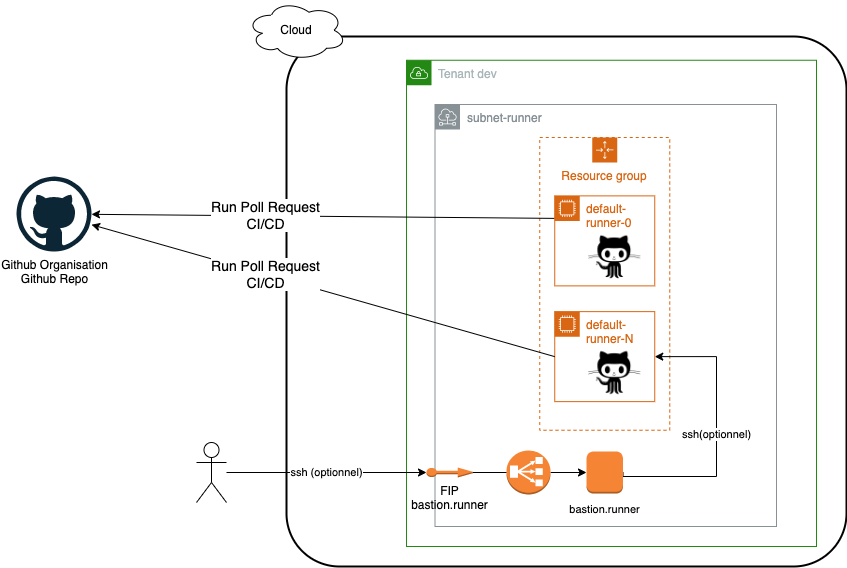

The diagram above was exported from draw.io. Its source (the exported page's mxGraphModel, read from the mxfile embedded in the PNG):
<mxGraphModel dx="2848" dy="489" grid="1" gridSize="10" guides="1" tooltips="1" connect="1" arrows="1" fold="1" page="1" pageScale="1" pageWidth="827" pageHeight="1169" math="0" shadow="0">
  <root>
    <mxCell id="0" />
    <mxCell id="1" parent="0" />
    <mxCell id="CObPlDhheVOCCZ0sfO5p-2" value="" style="rounded=1;arcSize=10;dashed=0;fillColor=none;gradientColor=none;strokeWidth=2;" parent="1" vertex="1">
      <mxGeometry x="-1140" y="1180" width="560" height="530" as="geometry" />
    </mxCell>
    <mxCell id="CObPlDhheVOCCZ0sfO5p-4" value="subnet-runner" style="sketch=0;outlineConnect=0;gradientColor=none;html=1;whiteSpace=wrap;fontSize=12;fontStyle=0;shape=mxgraph.aws4.group;grIcon=mxgraph.aws4.group_subnet;strokeColor=#879196;fillColor=none;verticalAlign=top;align=left;spacingLeft=30;fontColor=#879196;dashed=0;" parent="1" vertex="1">
      <mxGeometry x="-991.5" y="1248" width="341.5" height="422" as="geometry" />
    </mxCell>
    <mxCell id="CObPlDhheVOCCZ0sfO5p-5" value="Tenant dev" style="points=[[0,0],[0.25,0],[0.5,0],[0.75,0],[1,0],[1,0.25],[1,0.5],[1,0.75],[1,1],[0.75,1],[0.5,1],[0.25,1],[0,1],[0,0.75],[0,0.5],[0,0.25]];outlineConnect=0;gradientColor=none;html=1;whiteSpace=wrap;fontSize=12;fontStyle=0;container=1;pointerEvents=0;collapsible=0;recursiveResize=0;shape=mxgraph.aws4.group;grIcon=mxgraph.aws4.group_vpc;strokeColor=#248814;fillColor=none;verticalAlign=top;align=left;spacingLeft=30;fontColor=#AAB7B8;dashed=0;" parent="1" vertex="1">
      <mxGeometry x="-1020" y="1203.75" width="410" height="486.25" as="geometry" />
    </mxCell>
    <mxCell id="CObPlDhheVOCCZ0sfO5p-116" value="Resource group" style="points=[[0,0],[0.25,0],[0.5,0],[0.75,0],[1,0],[1,0.25],[1,0.5],[1,0.75],[1,1],[0.75,1],[0.5,1],[0.25,1],[0,1],[0,0.75],[0,0.5],[0,0.25]];outlineConnect=0;gradientColor=none;html=1;whiteSpace=wrap;fontSize=12;fontStyle=0;container=1;pointerEvents=0;collapsible=0;recursiveResize=0;shape=mxgraph.aws4.groupCenter;grIcon=mxgraph.aws4.group_auto_scaling_group;grStroke=1;strokeColor=#D86613;fillColor=none;verticalAlign=top;align=center;fontColor=#D86613;dashed=1;spacingTop=25;" parent="CObPlDhheVOCCZ0sfO5p-5" vertex="1">
      <mxGeometry x="133.25" y="77.25" width="130" height="292.75" as="geometry" />
    </mxCell>
    <mxCell id="kGCqYxnZtWFs3RiI_rRc-15" value="default-runner-N" style="points=[[0,0],[0.25,0],[0.5,0],[0.75,0],[1,0],[1,0.25],[1,0.5],[1,0.75],[1,1],[0.75,1],[0.5,1],[0.25,1],[0,1],[0,0.75],[0,0.5],[0,0.25]];outlineConnect=0;gradientColor=none;html=1;whiteSpace=wrap;fontSize=12;fontStyle=0;container=1;pointerEvents=0;collapsible=0;recursiveResize=0;shape=mxgraph.aws4.group;grIcon=mxgraph.aws4.group_ec2_instance_contents;strokeColor=#D86613;fillColor=none;verticalAlign=top;align=left;spacingLeft=30;fontColor=#D86613;dashed=0;" parent="CObPlDhheVOCCZ0sfO5p-116" vertex="1">
      <mxGeometry x="15" y="174.13" width="100" height="90" as="geometry" />
    </mxCell>
    <mxCell id="kGCqYxnZtWFs3RiI_rRc-16" value="" style="shape=image;html=1;verticalAlign=top;verticalLabelPosition=bottom;labelBackgroundColor=#ffffff;imageAspect=0;aspect=fixed;image=https://cdn1.iconfinder.com/data/icons/picons-social/57/github-128.png" parent="kGCqYxnZtWFs3RiI_rRc-15" vertex="1">
      <mxGeometry x="30" y="30" width="60" height="60" as="geometry" />
    </mxCell>
    <mxCell id="CObPlDhheVOCCZ0sfO5p-66" value="&lt;font style=&quot;font-size: 14px;&quot;&gt;Run Poll Request&lt;br&gt;CI/CD&lt;br&gt;&lt;/font&gt;" style="rounded=0;orthogonalLoop=1;jettySize=auto;html=1;exitX=0;exitY=0.25;exitDx=0;exitDy=0;" parent="1" source="kGCqYxnZtWFs3RiI_rRc-5" target="CObPlDhheVOCCZ0sfO5p-67" edge="1">
      <mxGeometry x="0.2489" relative="1" as="geometry">
        <mxPoint x="-1350" y="1700" as="targetPoint" />
        <mxPoint as="offset" />
        <mxPoint x="-779" y="1506.5" as="sourcePoint" />
      </mxGeometry>
    </mxCell>
    <mxCell id="CObPlDhheVOCCZ0sfO5p-67" value="Github Organisation&lt;br&gt;Github Repo" style="dashed=0;outlineConnect=0;html=1;align=center;labelPosition=center;verticalLabelPosition=bottom;verticalAlign=top;shape=mxgraph.weblogos.github" parent="1" vertex="1">
      <mxGeometry x="-1410" y="1320" width="75" height="75" as="geometry" />
    </mxCell>
    <mxCell id="CObPlDhheVOCCZ0sfO5p-120" value="Cloud" style="ellipse;shape=cloud;whiteSpace=wrap;html=1;align=center;" parent="1" vertex="1">
      <mxGeometry x="-1180" y="1143.75" width="100" height="60" as="geometry" />
    </mxCell>
    <mxCell id="kGCqYxnZtWFs3RiI_rRc-5" value="default-runner-0" style="points=[[0,0],[0.25,0],[0.5,0],[0.75,0],[1,0],[1,0.25],[1,0.5],[1,0.75],[1,1],[0.75,1],[0.5,1],[0.25,1],[0,1],[0,0.75],[0,0.5],[0,0.25]];outlineConnect=0;gradientColor=none;html=1;whiteSpace=wrap;fontSize=12;fontStyle=0;container=1;pointerEvents=0;collapsible=0;recursiveResize=0;shape=mxgraph.aws4.group;grIcon=mxgraph.aws4.group_ec2_instance_contents;strokeColor=#D86613;fillColor=none;verticalAlign=top;align=left;spacingLeft=30;fontColor=#D86613;dashed=0;" parent="1" vertex="1">
      <mxGeometry x="-871.75" y="1339.38" width="100" height="90" as="geometry" />
    </mxCell>
    <mxCell id="kGCqYxnZtWFs3RiI_rRc-6" value="" style="shape=image;html=1;verticalAlign=top;verticalLabelPosition=bottom;labelBackgroundColor=#ffffff;imageAspect=0;aspect=fixed;image=https://cdn1.iconfinder.com/data/icons/picons-social/57/github-128.png" parent="kGCqYxnZtWFs3RiI_rRc-5" vertex="1">
      <mxGeometry x="30" y="30" width="60" height="60" as="geometry" />
    </mxCell>
    <mxCell id="CObPlDhheVOCCZ0sfO5p-8" value="ssh(optionnel)" style="edgeStyle=orthogonalEdgeStyle;rounded=0;orthogonalLoop=1;jettySize=auto;html=1;exitX=1;exitY=0.5;exitDx=0;exitDy=0;exitPerimeter=0;entryX=1;entryY=0.5;entryDx=0;entryDy=0;" parent="1" source="CObPlDhheVOCCZ0sfO5p-17" target="kGCqYxnZtWFs3RiI_rRc-15" edge="1">
      <mxGeometry x="0.003" relative="1" as="geometry">
        <mxPoint x="-800" y="1530" as="targetPoint" />
        <Array as="points">
          <mxPoint x="-710" y="1620" />
          <mxPoint x="-710" y="1500" />
        </Array>
        <mxPoint as="offset" />
      </mxGeometry>
    </mxCell>
    <mxCell id="CObPlDhheVOCCZ0sfO5p-13" value="" style="rounded=0;orthogonalLoop=1;jettySize=auto;html=1;entryX=0;entryY=0.5;entryDx=0;entryDy=0;entryPerimeter=0;exitX=1;exitY=0.5;exitDx=0;exitDy=0;exitPerimeter=0;startArrow=none;" parent="1" source="CObPlDhheVOCCZ0sfO5p-118" target="CObPlDhheVOCCZ0sfO5p-17" edge="1">
      <mxGeometry relative="1" as="geometry">
        <mxPoint x="-960" y="1626.75" as="sourcePoint" />
        <mxPoint x="-951.5" y="1634.5" as="targetPoint" />
      </mxGeometry>
    </mxCell>
    <mxCell id="CObPlDhheVOCCZ0sfO5p-14" value="FIP&lt;br&gt;bastion.runner" style="outlineConnect=0;dashed=0;verticalLabelPosition=bottom;verticalAlign=top;align=center;html=1;shape=mxgraph.aws3.elastic_ip;fillColor=#F58534;gradientColor=none;rotation=0;" parent="1" vertex="1">
      <mxGeometry x="-1000" y="1611" width="46.5" height="10" as="geometry" />
    </mxCell>
    <mxCell id="CObPlDhheVOCCZ0sfO5p-17" value="&lt;font style=&quot;font-size: 11px;&quot;&gt;bastion.runner&lt;/font&gt;" style="outlineConnect=0;dashed=0;verticalLabelPosition=bottom;verticalAlign=top;align=center;html=1;shape=mxgraph.aws3.instance;fillColor=#F58534;gradientColor=none;fontSize=14;" parent="1" vertex="1">
      <mxGeometry x="-840" y="1595" width="36.5" height="42" as="geometry" />
    </mxCell>
    <mxCell id="CObPlDhheVOCCZ0sfO5p-118" value="" style="outlineConnect=0;dashed=0;verticalLabelPosition=bottom;verticalAlign=top;align=center;html=1;shape=mxgraph.aws3.classic_load_balancer;fillColor=#F58534;gradientColor=none;" parent="1" vertex="1">
      <mxGeometry x="-920" y="1594" width="44" height="44" as="geometry" />
    </mxCell>
    <mxCell id="CObPlDhheVOCCZ0sfO5p-119" value="" style="rounded=0;orthogonalLoop=1;jettySize=auto;html=1;entryX=0;entryY=0.5;entryDx=0;entryDy=0;entryPerimeter=0;exitX=1;exitY=0.5;exitDx=0;exitDy=0;exitPerimeter=0;endArrow=none;" parent="1" source="CObPlDhheVOCCZ0sfO5p-14" target="CObPlDhheVOCCZ0sfO5p-118" edge="1">
      <mxGeometry relative="1" as="geometry">
        <mxPoint x="-1988.5000000000002" y="2819.75" as="sourcePoint" />
        <mxPoint x="-1875" y="2819.75" as="targetPoint" />
      </mxGeometry>
    </mxCell>
    <mxCell id="CObPlDhheVOCCZ0sfO5p-101" value="ssh (optionnel)" style="rounded=0;orthogonalLoop=1;jettySize=auto;html=1;fontSize=11;entryX=0;entryY=0.5;entryDx=0;entryDy=0;entryPerimeter=0;" parent="1" source="CObPlDhheVOCCZ0sfO5p-102" target="CObPlDhheVOCCZ0sfO5p-14" edge="1">
      <mxGeometry relative="1" as="geometry">
        <mxPoint x="-1215" y="1682.75" as="targetPoint" />
      </mxGeometry>
    </mxCell>
    <mxCell id="CObPlDhheVOCCZ0sfO5p-102" value="" style="shape=umlActor;verticalLabelPosition=bottom;verticalAlign=top;html=1;outlineConnect=0;fontSize=11;" parent="1" vertex="1">
      <mxGeometry x="-1230" y="1586" width="30" height="60" as="geometry" />
    </mxCell>
    <mxCell id="UHBU_X68bdYP3EOgJ9SP-1" value="&lt;font style=&quot;font-size: 14px;&quot;&gt;Run Poll Request&lt;br&gt;CI/CD&lt;br&gt;&lt;/font&gt;" style="rounded=0;orthogonalLoop=1;jettySize=auto;html=1;exitX=0;exitY=0.5;exitDx=0;exitDy=0;" edge="1" parent="1" source="kGCqYxnZtWFs3RiI_rRc-15" target="CObPlDhheVOCCZ0sfO5p-67">
      <mxGeometry x="0.2489" relative="1" as="geometry">
        <mxPoint x="-1362" y="1395" as="targetPoint" />
        <mxPoint as="offset" />
        <mxPoint x="-765" y="1399.5" as="sourcePoint" />
      </mxGeometry>
    </mxCell>
  </root>
</mxGraphModel>